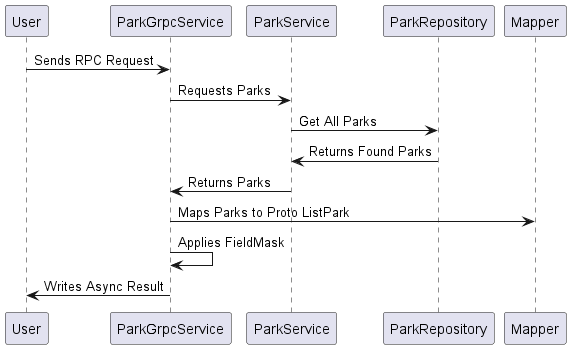

The diagram above was rendered by PlantUML. Its source (embedded in the PNG):
@startuml getAllParksServerStreaming
User -> ParkGrpcService: Sends RPC Request
ParkGrpcService -> ParkService: Requests Parks
ParkService -> ParkRepository: Get All Parks
ParkService <- ParkRepository: Returns Found Parks
ParkGrpcService <- ParkService: Returns Parks
ParkGrpcService -> Mapper: Maps Parks to Proto ListPark
ParkGrpcService -> ParkGrpcService: Applies FieldMask
User <- ParkGrpcService: Writes Async Result
@enduml